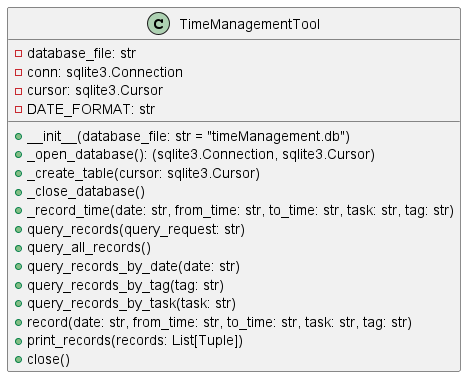

The diagram above was rendered by PlantUML. Its source (embedded in the PNG):
@startuml

class TimeManagementTool {
    -database_file: str
    -conn: sqlite3.Connection
    -cursor: sqlite3.Cursor
    -DATE_FORMAT: str

    +__init__(database_file: str = "timeManagement.db")
    +_open_database(): (sqlite3.Connection, sqlite3.Cursor)
    +_create_table(cursor: sqlite3.Cursor)
    +_close_database()
    +_record_time(date: str, from_time: str, to_time: str, task: str, tag: str)
    +query_records(query_request: str)
    +query_all_records()
    +query_records_by_date(date: str)
    +query_records_by_tag(tag: str)
    +query_records_by_task(task: str)
    +record(date: str, from_time: str, to_time: str, task: str, tag: str)
    +print_records(records: List[Tuple])
    +close()
}

@enduml